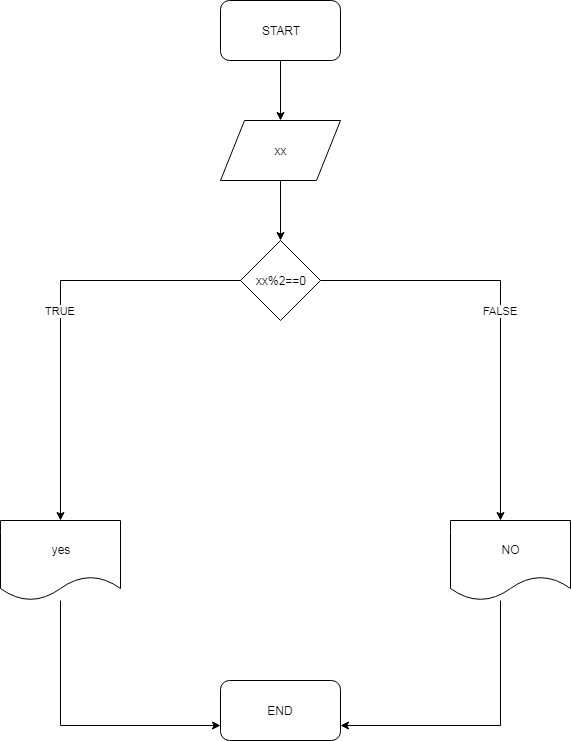

The diagram above was exported from draw.io. Its source (the exported page's mxGraphModel, read from the mxfile embedded in the PNG):
<mxGraphModel dx="840" dy="484" grid="1" gridSize="10" guides="1" tooltips="1" connect="1" arrows="1" fold="1" page="1" pageScale="1" pageWidth="827" pageHeight="1169" math="0" shadow="0">
  <root>
    <mxCell id="0" />
    <mxCell id="1" parent="0" />
    <mxCell id="KQvTNRkJztulMa2jFg9G-2" style="edgeStyle=orthogonalEdgeStyle;rounded=0;orthogonalLoop=1;jettySize=auto;html=1;" edge="1" parent="1" source="KQvTNRkJztulMa2jFg9G-1">
      <mxGeometry relative="1" as="geometry">
        <mxPoint x="380" y="160" as="targetPoint" />
      </mxGeometry>
    </mxCell>
    <mxCell id="KQvTNRkJztulMa2jFg9G-1" value="START" style="rounded=1;whiteSpace=wrap;html=1;" vertex="1" parent="1">
      <mxGeometry x="320" y="40" width="120" height="60" as="geometry" />
    </mxCell>
    <mxCell id="KQvTNRkJztulMa2jFg9G-4" style="edgeStyle=orthogonalEdgeStyle;rounded=0;orthogonalLoop=1;jettySize=auto;html=1;" edge="1" parent="1" source="KQvTNRkJztulMa2jFg9G-3">
      <mxGeometry relative="1" as="geometry">
        <mxPoint x="380" y="280" as="targetPoint" />
      </mxGeometry>
    </mxCell>
    <mxCell id="KQvTNRkJztulMa2jFg9G-3" value="xx" style="shape=parallelogram;perimeter=parallelogramPerimeter;whiteSpace=wrap;html=1;" vertex="1" parent="1">
      <mxGeometry x="320" y="160" width="120" height="60" as="geometry" />
    </mxCell>
    <mxCell id="KQvTNRkJztulMa2jFg9G-6" value="TRUE" style="edgeStyle=orthogonalEdgeStyle;rounded=0;orthogonalLoop=1;jettySize=auto;html=1;" edge="1" parent="1" source="KQvTNRkJztulMa2jFg9G-5">
      <mxGeometry relative="1" as="geometry">
        <mxPoint x="160" y="560" as="targetPoint" />
        <Array as="points">
          <mxPoint x="160" y="320" />
        </Array>
      </mxGeometry>
    </mxCell>
    <mxCell id="KQvTNRkJztulMa2jFg9G-7" value="FALSE" style="edgeStyle=orthogonalEdgeStyle;rounded=0;orthogonalLoop=1;jettySize=auto;html=1;" edge="1" parent="1" source="KQvTNRkJztulMa2jFg9G-5">
      <mxGeometry relative="1" as="geometry">
        <mxPoint x="600" y="560" as="targetPoint" />
        <Array as="points">
          <mxPoint x="600" y="320" />
          <mxPoint x="600" y="560" />
        </Array>
      </mxGeometry>
    </mxCell>
    <mxCell id="KQvTNRkJztulMa2jFg9G-5" value="xx%2==0" style="rhombus;whiteSpace=wrap;html=1;" vertex="1" parent="1">
      <mxGeometry x="340" y="280" width="80" height="80" as="geometry" />
    </mxCell>
    <mxCell id="KQvTNRkJztulMa2jFg9G-11" style="edgeStyle=orthogonalEdgeStyle;rounded=0;orthogonalLoop=1;jettySize=auto;html=1;entryX=0;entryY=0.75;entryDx=0;entryDy=0;" edge="1" parent="1" source="KQvTNRkJztulMa2jFg9G-8" target="KQvTNRkJztulMa2jFg9G-10">
      <mxGeometry relative="1" as="geometry">
        <Array as="points">
          <mxPoint x="160" y="765" />
        </Array>
      </mxGeometry>
    </mxCell>
    <mxCell id="KQvTNRkJztulMa2jFg9G-8" value="yes" style="shape=document;whiteSpace=wrap;html=1;boundedLbl=1;" vertex="1" parent="1">
      <mxGeometry x="100" y="560" width="120" height="80" as="geometry" />
    </mxCell>
    <mxCell id="KQvTNRkJztulMa2jFg9G-12" style="edgeStyle=orthogonalEdgeStyle;rounded=0;orthogonalLoop=1;jettySize=auto;html=1;entryX=1;entryY=0.75;entryDx=0;entryDy=0;" edge="1" parent="1" source="KQvTNRkJztulMa2jFg9G-9" target="KQvTNRkJztulMa2jFg9G-10">
      <mxGeometry relative="1" as="geometry">
        <Array as="points">
          <mxPoint x="600" y="765" />
        </Array>
      </mxGeometry>
    </mxCell>
    <mxCell id="KQvTNRkJztulMa2jFg9G-9" value="NO" style="shape=document;whiteSpace=wrap;html=1;boundedLbl=1;" vertex="1" parent="1">
      <mxGeometry x="550" y="560" width="120" height="80" as="geometry" />
    </mxCell>
    <mxCell id="KQvTNRkJztulMa2jFg9G-10" value="END" style="rounded=1;whiteSpace=wrap;html=1;" vertex="1" parent="1">
      <mxGeometry x="320" y="720" width="120" height="60" as="geometry" />
    </mxCell>
  </root>
</mxGraphModel>